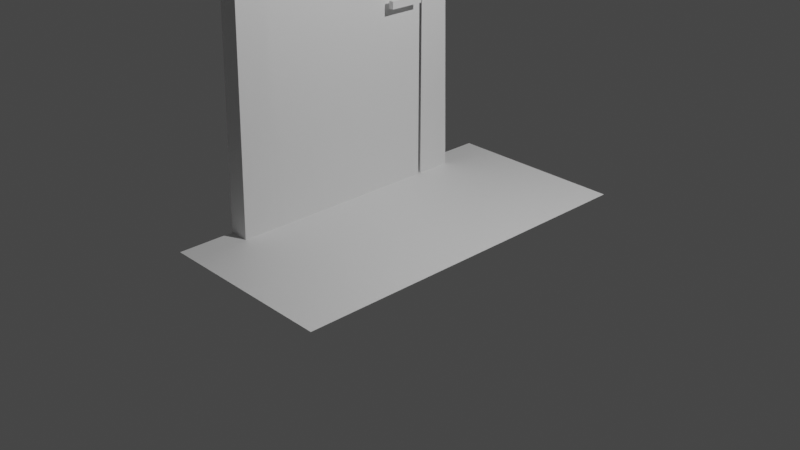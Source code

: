 # Source: door.blend  (saved by Blender 3.3.6; exported with 4.5.12 LTS)
import bpy
from mathutils import Matrix  # noqa: F401  (used for matrix-valued properties, if any)

bpy.ops.wm.read_factory_settings(use_empty=True)
scene = bpy.context.scene
scene.name = 'Scene'

# ---- collections
col_collection = bpy.data.collections.new('Collection'); scene.collection.children.link(col_collection)

# ---- materials (node trees are filled in below, after node groups)
mat_material = bpy.data.materials.new('Material')
mat_material.alpha_threshold = 0.0
mat_material.use_transparent_shadow = False
mat_material.roughness = 0.5
mat_material.line_color = (0.0, 0.0, 0.0, 1.0)

# ---- material node trees
mat_material.use_nodes = True; mat_material.node_tree.nodes.clear()
_N = mat_material.node_tree.nodes; _L = mat_material.node_tree.links
n0 = _N.new('ShaderNodeOutputMaterial'); n0.name = 'Material Output'; n0.location = (300, 300)
n1 = _N.new('ShaderNodeBsdfPrincipled'); n1.name = 'Principled BSDF'; n1.location = (10, 300)
n1.distribution = 'GGX'
n1.subsurface_method = 'RANDOM_WALK_SKIN'
n1.inputs[3].default_value = 1.45
n1.inputs[27].default_value = (0.0, 0.0, 0.0, 1.0)
n1.inputs[28].default_value = 1.0
_L.new(n1.outputs[0], n0.inputs[0])
n0.is_active_output = True

# ---- world
world_world = bpy.data.worlds.new('World'); scene.world = world_world
world_world.use_nodes = True; world_world.node_tree.nodes.clear()
_N = world_world.node_tree.nodes; _L = world_world.node_tree.links
n0 = _N.new('ShaderNodeOutputWorld'); n0.name = 'World Output'; n0.location = (300, 300)
n1 = _N.new('ShaderNodeBackground'); n1.name = 'Background'; n1.location = (10, 300)
n1.inputs[0].default_value = (0.05088, 0.05088, 0.05088, 1.0)
_L.new(n1.outputs[0], n0.inputs[0])
n0.is_active_output = True
world_world.color = (0.05088, 0.05088, 0.05088)
world_world.use_sun_shadow = False
world_world.sun_shadow_jitter_overblur = 0.0

# ---- cameras
cam_camera = bpy.data.cameras.new('Camera')
cam_camera.clip_end = 100.0
cam_camera.ortho_scale = 7.314

# ---- lights
light_light = bpy.data.lights.new('Light', 'POINT')
light_light.transmission_factor = 0.0
light_light.energy = 1000.0
light_light.shadow_soft_size = 0.1
light_light.shadow_maximum_resolution = 0.006
light_light.use_absolute_resolution = True

# ---- meshes
me_cube = bpy.data.meshes.new('Cube')
me_cube.from_pydata([(-0.9442, 2.021, -0.0234), (-0.9442, -1.996, -0.0234), (1.033, 2.021, -0.0234), (1.033, -1.996, -0.0234), (-0.9442, -0.9897, -0.0234), (-0.9442, -0.9897, 4.267), (-0.9442, 1.003, -0.0234), (-0.9442, 1.003, 4.267), (-0.7231, -0.9897, -0.0234), (-0.7231, -0.9897, 4.267), (-0.7231, 1.003, -0.0234), (-0.7231, 1.003, 4.267), (-0.9442, -1.384, -0.0234), (-0.9442, -1.268, 4.545), (-0.9442, 1.282, 4.545), (-0.9442, 1.397, -0.0234), (-0.7231, 1.397, -0.0234), (-0.7231, 1.282, 4.545), (-0.7231, -1.268, 4.545), (-0.7231, -1.384, -0.0234)], [], [(1, 3, 2, 0), (19, 18, 13, 12), (6, 10, 11, 7), (17, 14, 13, 18), (8, 4, 5, 9), (15, 14, 17, 16), (11, 9, 5, 7), (11, 10, 16, 17), (10, 6, 15, 16), (7, 5, 13, 14), (8, 9, 18, 19), (6, 7, 14, 15), (5, 4, 12, 13), (4, 8, 19, 12), (9, 11, 17, 18)])
_uv = me_cube.uv_layers.new(name='UVMap')
_uv.uv.foreach_set('vector', [0.125, 0.5, 0.375, 0.5, 0.375, 0.75, 0.125, 0.75, 0.375, 0.75, 0.625, 0.75, 0.625, 1.0, 0.375, 1.0, 0.375, 0.25, 0.375, 0.5, 0.625, 0.5, 0.625, 0.25, 0.625, 0.5, 0.875, 0.5, 0.875, 0.75, 0.625, 0.75, 0.375, 0.75, 0.375, 1.0, 0.625, 1.0, 0.625, 0.75, 0.375, 0.25, 0.625, 0.25, 0.625, 0.5, 0.375, 0.5, 0.625, 0.5, 0.625, 0.75, 0.875, 0.75, 0.875, 0.5, 0.625, 0.5, 0.375, 0.5, 0.375, 0.5, 0.625, 0.5, 0.375, 0.5, 0.375, 0.25, 0.375, 0.25, 0.375, 0.5, 0.875, 0.5, 0.875, 0.75, 0.875, 0.75, 0.875, 0.5, 0.375, 0.75, 0.625, 0.75, 0.625, 0.75, 0.375, 0.75, 0.375, 0.25, 0.625, 0.25, 0.625, 0.25, 0.375, 0.25, 0.625, 1.0, 0.375, 1.0, 0.375, 1.0, 0.625, 1.0, 0.375, 1.0, 0.375, 0.75, 0.375, 0.75, 0.375, 1.0, 0.625, 0.75, 0.625, 0.5, 0.625, 0.5, 0.625, 0.75])
me_cube.materials.append(mat_material)
me_cube.use_mirror_vertex_groups = False
me_cube.update()
me_cube_001 = bpy.data.meshes.new('Cube.001')
me_cube_001.from_pydata([(-0.1022, -0.9785, -2.128), (-0.1022, -0.9785, 2.128), (-0.1022, 0.9785, -2.128), (-0.1022, 0.9785, 2.128), (0.1022, -0.9785, -2.128), (0.1022, -0.9785, 2.128), (0.1022, 0.9785, -2.128), (0.1022, 0.9785, 2.128), (0.1022, 0.8188, -0.1647), (0.2132, 0.8188, -0.1647), (0.1022, 0.8188, -0.08355), (0.2132, 0.8188, -0.08355), (0.1022, 0.8954, -0.1647), (0.2132, 0.8954, -0.1647), (0.1022, 0.8954, -0.08355), (0.2132, 0.8954, -0.08355), (0.1022, 0.8188, -0.1647), (0.2132, 0.8188, -0.1647), (0.1022, 0.8188, -0.08355), (0.2132, 0.8188, -0.08355), (0.1577, 0.8188, -0.1647), (0.1577, 0.8188, -0.08355), (0.1577, 0.5046, -0.1647), (0.2132, 0.5046, -0.1647), (0.2132, 0.5046, -0.08355), (0.1577, 0.5046, -0.08355)], [], [(0, 1, 3, 2), (2, 3, 7, 6), (6, 7, 5, 4), (4, 5, 1, 0), (2, 6, 4, 0), (7, 3, 1, 5), (10, 11, 15, 14), (14, 15, 13, 12), (12, 13, 9, 8), (10, 14, 12, 8), (15, 11, 9, 13), (21, 20, 22, 25), (16, 20, 21, 18), (22, 23, 24, 25), (17, 19, 24, 23), (19, 21, 25, 24), (20, 17, 23, 22)])
_uv = me_cube_001.uv_layers.new(name='UVMap')
_uv.uv.foreach_set('vector', [0.375, 0.0, 0.625, 0.0, 0.625, 0.25, 0.375, 0.25, 0.375, 0.25, 0.625, 0.25, 0.625, 0.5, 0.375, 0.5, 0.375, 0.5, 0.625, 0.5, 0.625, 0.75, 0.375, 0.75, 0.375, 0.75, 0.625, 0.75, 0.625, 1.0, 0.375, 1.0, 0.125, 0.5, 0.375, 0.5, 0.375, 0.75, 0.125, 0.75, 0.625, 0.5, 0.875, 0.5, 0.875, 0.75, 0.625, 0.75, 0.375, 0.25, 0.625, 0.25, 0.625, 0.5, 0.375, 0.5, 0.375, 0.5, 0.625, 0.5, 0.625, 0.75, 0.375, 0.75, 0.375, 0.75, 0.625, 0.75, 0.625, 1.0, 0.375, 1.0, 0.125, 0.5, 0.375, 0.5, 0.375, 0.75, 0.125, 0.75, 0.625, 0.5, 0.875, 0.5, 0.875, 0.75, 0.625, 0.75, 0.5, 0.25, 0.5, 0.0, 0.5, 0.0, 0.5, 0.25, 0.375, 0.0, 0.5, 0.0, 0.5, 0.25, 0.375, 0.25, 0.5, 0.0, 0.625, 0.0, 0.625, 0.25, 0.5, 0.25, 0.0, 0.0, 0.0, 0.0, 0.0, 0.0, 0.0, 0.0, 0.0, 0.0, 0.0, 0.0, 0.0, 0.0, 0.0, 0.0, 0.0, 0.0, 0.0, 0.0, 0.0, 0.0, 0.0, 0.0])
me_cube_001.update()

# ---- objects
ob_cube = bpy.data.objects.new('Cube', me_cube)
ob_light = bpy.data.objects.new('Light', light_light)
ob_camera = bpy.data.objects.new('Camera', cam_camera)
ob_cube_001 = bpy.data.objects.new('Cube.001', me_cube_001)

# ---- transforms, parenting, visibility, modifiers, constraints
ob_cube.location = (0.0, 0.0, 0.0)
ob_cube.lock_rotations_4d = False
ob_cube.empty_display_type = 'ARROWS'
ob_cube.lineart.crease_threshold = 0.0
ob_light.location = (4.076, 1.005, 5.904)
ob_light.rotation_euler = (0.6503, 0.05522, 1.866)
ob_light.lock_rotations_4d = False
ob_light.empty_display_type = 'ARROWS'
ob_light.color = (0.0, 0.0, 0.0, 0.0)
ob_light.lineart.crease_threshold = 0.0
ob_camera.location = (7.359, -6.926, 4.958)
ob_camera.rotation_euler = (1.109, 0.0, 0.8149)
ob_camera.lock_rotations_4d = False
ob_camera.empty_display_type = 'ARROWS'
ob_camera.color = (0.0, 0.0, 0.0, 0.0)
ob_camera.display_type = 'WIRE'
ob_camera.lineart.crease_threshold = 0.0
ob_cube_001.location = (-0.8253, -0.01125, 2.105)

# ---- collection membership
col_collection.objects.link(ob_cube)
col_collection.objects.link(ob_light)
col_collection.objects.link(ob_camera)
col_collection.objects.link(ob_cube_001)

# ---- scene / render settings (as saved in the file)
scene.camera = ob_camera
scene.frame_start = 1; scene.frame_end = 250; scene.frame_set(148)
scene.render.engine = 'BLENDER_EEVEE_NEXT'
scene.cycles.sampling_pattern = 'TABULATED_SOBOL'
scene.cycles.use_light_tree = False
scene.view_settings.view_transform = 'Filmic'
bpy.context.view_layer.update()
